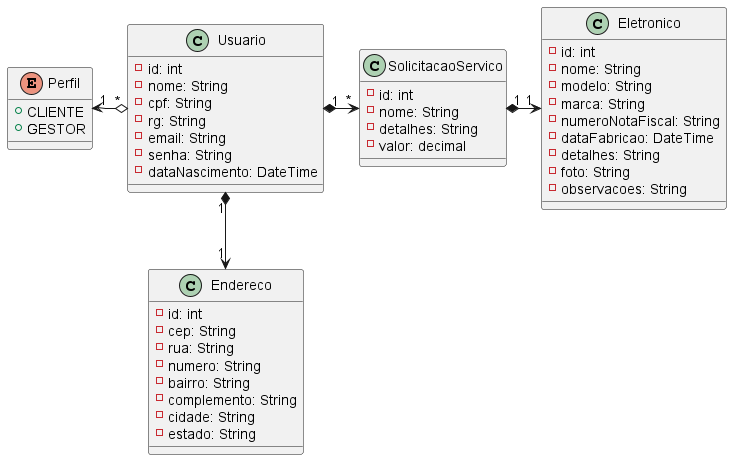

The diagram above was rendered by PlantUML. Its source (embedded in the PNG):
@startuml Fortech - Sistema de gestão de Manutenção de eletrônicos

class Usuario {
    - id: int
    - nome: String
    - cpf: String
    - rg: String
    - email: String
    - senha: String
    - dataNascimento: DateTime
}

enum Perfil {
    + CLIENTE
    + GESTOR
}

class Endereco {
    - id: int
    - cep: String
    - rua: String
    - numero: String
    - bairro: String
    - complemento: String
    - cidade: String
    - estado: String
}

class SolicitacaoServico {
    - id: int
    - nome: String
    - detalhes: String
    - valor: decimal
}

class Eletronico {
    - id: int
    - nome: String
    - modelo: String
    - marca: String
    - numeroNotaFiscal: String
    - dataFabricao: DateTime
    - detalhes: String
    - foto: String
    - observacoes: String
}

Usuario "*" o-left-> "1" Perfil
Usuario "1" *-down-> "1" Endereco
Usuario "1" *-> "*" SolicitacaoServico
SolicitacaoServico "1" *-> "1" Eletronico

@enduml